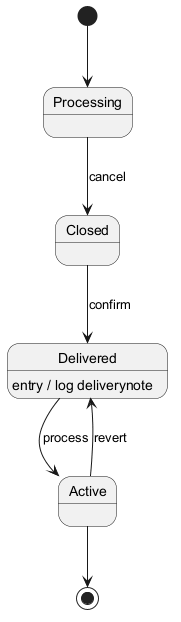

The diagram above was rendered by PlantUML. Its source (embedded in the PNG):
@startuml
skinparam monochrome true
[*] --> Processing
Processing --> Closed : cancel
Closed --> Delivered : confirm
Delivered --> Active : process
Delivered : entry / log deliverynote
Active --> Delivered : revert
Active --> [*]
@enduml